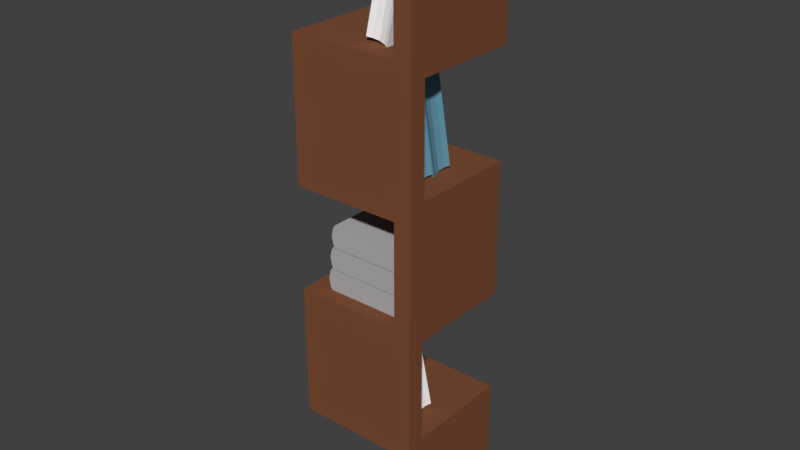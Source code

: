 # Source: kitapl_k2.blend  (saved by Blender 2.79.0; exported with 4.5.12 LTS)
import bpy
from mathutils import Matrix  # noqa: F401  (used for matrix-valued properties, if any)

bpy.ops.wm.read_factory_settings(use_empty=True)
scene = bpy.context.scene
scene.name = 'Scene'

# ---- collections
col_collection_1 = bpy.data.collections.new('Collection 1'); scene.collection.children.link(col_collection_1)

# ---- materials (node trees are filled in below, after node groups)
mat_material_004 = bpy.data.materials.new('Material.004')
mat_material_004.alpha_threshold = 0.0
mat_material_004.use_transparent_shadow = False
mat_material_004.diffuse_color = (1.0, 1.0, 1.0, 1.0)
mat_material_004.roughness = 0.5
mat_material_003 = bpy.data.materials.new('Material.003')
mat_material_003.alpha_threshold = 0.0
mat_material_003.use_transparent_shadow = False
mat_material_003.diffuse_color = (0.448, 0.448, 0.448, 1.0)
mat_material_003.roughness = 0.5
mat_material_002 = bpy.data.materials.new('Material.002')
mat_material_002.alpha_threshold = 0.0
mat_material_002.use_transparent_shadow = False
mat_material_002.diffuse_color = (0.1456, 0.3363, 0.4575, 1.0)
mat_material_002.roughness = 0.5
mat_material_001 = bpy.data.materials.new('Material.001')
mat_material_001.alpha_threshold = 0.0
mat_material_001.use_transparent_shadow = False
mat_material_001.diffuse_color = (1.0, 1.0, 1.0, 1.0)
mat_material_001.roughness = 0.5
mat_material = bpy.data.materials.new('Material')
mat_material.alpha_threshold = 0.0
mat_material.use_transparent_shadow = False
mat_material.diffuse_color = (0.2079, 0.07756, 0.03707, 1.0)
mat_material.roughness = 0.5
mat_material.line_color = (0.0, 0.0, 0.0, 1.0)

# ---- material node trees

# ---- world
world_world = bpy.data.worlds.new('World'); scene.world = world_world
world_world.color = (0.05088, 0.05088, 0.05088)
world_world.use_sun_shadow = False
world_world.sun_shadow_jitter_overblur = 0.0
world_world.cycles.sampling_method = 'MANUAL'

# ---- meshes
me_cube_004 = bpy.data.meshes.new('Cube.004')
me_cube_004.from_pydata([(-1.0, -1.0, -1.0), (-1.0, -1.0, 1.0), (-1.0, 1.0, -1.0), (-1.0, 1.0, 1.0), (1.0, -1.0, -1.0), (1.0, -1.0, 1.0), (1.0, 1.0, -1.0), (1.0, 1.0, 1.0), (1.047, 0.6582, -1.0), (1.047, -0.6582, -1.0), (0.473, -2.156e-08, -1.0), (1.084, 5.136e-08, -1.0), (1.047, -0.6582, 1.0), (1.047, 0.6582, 1.0), (0.473, -2.156e-08, 1.0), (1.084, -8.246e-09, 1.0), (-0.9424, -0.5808, -1.0), (-0.9424, 0.5808, -1.0), (-0.2763, -2.156e-08, -1.0), (-0.9093, 2.156e-08, -1.0), (-0.9424, 0.5808, 1.0), (-0.9424, -0.5808, 1.0), (-0.2763, -2.156e-08, 1.0), (-0.9093, 2.156e-08, 1.0)], [], [(16, 18, 10, 9, 4, 0), (2, 3, 7, 6), (4, 5, 1, 0), (17, 20, 3, 2), (12, 14, 22, 21, 1, 5), (9, 12, 5, 4), (7, 3, 20, 22, 14, 13), (2, 6, 8, 10, 18, 17), (8, 11, 10), (11, 9, 10), (12, 15, 14), (15, 13, 14), (12, 9, 11, 15), (15, 11, 8, 13), (6, 7, 13, 8), (16, 19, 18), (19, 17, 18), (20, 23, 22), (23, 21, 22), (20, 17, 19, 23), (23, 19, 16, 21), (0, 1, 21, 16)])
me_cube_004.materials.append(mat_material_004)
me_cube_004.use_remesh_preserve_volume = False
me_cube_004.use_remesh_preserve_attributes = False
me_cube_004.use_mirror_vertex_groups = False
me_cube_004.update()
me_cube_003 = bpy.data.meshes.new('Cube.003')
me_cube_003.from_pydata([(-1.0, -1.0, -1.0), (-1.0, -1.0, 1.0), (-1.0, 1.0, -1.0), (-1.0, 1.0, 1.0), (1.0, -1.0, -1.0), (1.0, -1.0, 1.0), (1.0, 1.0, -1.0), (1.0, 1.0, 1.0), (1.047, 0.6582, -1.0), (1.047, -0.6582, -1.0), (0.473, -2.156e-08, -1.0), (1.084, 5.136e-08, -1.0), (1.047, -0.6582, 1.0), (1.047, 0.6582, 1.0), (0.473, -2.156e-08, 1.0), (1.084, -8.246e-09, 1.0), (-0.9424, -0.5808, -1.0), (-0.9424, 0.5808, -1.0), (-0.2763, -2.156e-08, -1.0), (-0.9093, 2.156e-08, -1.0), (-0.9424, 0.5808, 1.0), (-0.9424, -0.5808, 1.0), (-0.2763, -2.156e-08, 1.0), (-0.9093, 2.156e-08, 1.0)], [], [(16, 18, 10, 9, 4, 0), (2, 3, 7, 6), (4, 5, 1, 0), (17, 20, 3, 2), (12, 14, 22, 21, 1, 5), (9, 12, 5, 4), (7, 3, 20, 22, 14, 13), (2, 6, 8, 10, 18, 17), (8, 11, 10), (11, 9, 10), (12, 15, 14), (15, 13, 14), (12, 9, 11, 15), (15, 11, 8, 13), (6, 7, 13, 8), (16, 19, 18), (19, 17, 18), (20, 23, 22), (23, 21, 22), (20, 17, 19, 23), (23, 19, 16, 21), (0, 1, 21, 16)])
me_cube_003.materials.append(mat_material_003)
me_cube_003.use_remesh_preserve_volume = False
me_cube_003.use_remesh_preserve_attributes = False
me_cube_003.use_mirror_vertex_groups = False
me_cube_003.update()
me_cube_002 = bpy.data.meshes.new('Cube.002')
me_cube_002.from_pydata([(-1.0, -2.092, -0.9378), (-1.0, -0.3769, 1.025), (-1.0, -0.1293, -1.025), (-1.0, 1.585, 0.9378), (1.0, -2.092, -0.9378), (1.0, -0.3769, 1.025), (1.0, -0.1293, -1.025), (1.0, 1.585, 0.9378), (1.047, -0.4647, -1.01), (1.047, -1.756, -0.9526), (0.473, -1.111, -0.9812), (1.084, -1.111, -0.9812), (1.047, -0.04156, 1.01), (1.047, 1.25, 0.9526), (0.473, 0.6043, 0.9812), (1.084, 0.6043, 0.9812), (-0.9424, -1.68, -0.956), (-0.9424, -0.5406, -1.006), (-0.2763, -1.111, -0.9812), (-0.9093, -1.111, -0.9812), (-0.9424, 1.174, 0.956), (-0.9424, 0.03438, 1.006), (-0.2763, 0.6043, 0.9812), (-0.9093, 0.6043, 0.9812)], [], [(16, 18, 10, 9, 4, 0), (2, 3, 7, 6), (4, 5, 1, 0), (17, 20, 3, 2), (12, 14, 22, 21, 1, 5), (9, 12, 5, 4), (7, 3, 20, 22, 14, 13), (2, 6, 8, 10, 18, 17), (8, 11, 10), (11, 9, 10), (12, 15, 14), (15, 13, 14), (12, 9, 11, 15), (15, 11, 8, 13), (6, 7, 13, 8), (16, 19, 18), (19, 17, 18), (20, 23, 22), (23, 21, 22), (20, 17, 19, 23), (23, 19, 16, 21), (0, 1, 21, 16)])
me_cube_002.materials.append(mat_material_002)
me_cube_002.use_remesh_preserve_volume = False
me_cube_002.use_remesh_preserve_attributes = False
me_cube_002.use_mirror_vertex_groups = False
me_cube_002.update()
me_cube_001 = bpy.data.meshes.new('Cube.001')
me_cube_001.from_pydata([(-1.0, -1.0, -1.0), (-1.0, -1.0, 1.0), (-1.0, 1.0, -1.0), (-1.0, 1.0, 1.0), (1.0, -1.0, -1.0), (1.0, -1.0, 1.0), (1.0, 1.0, -1.0), (1.0, 1.0, 1.0), (1.047, 0.6582, -1.0), (1.047, -0.6582, -1.0), (0.473, -2.156e-08, -1.0), (1.084, 5.136e-08, -1.0), (1.047, -0.6582, 1.0), (1.047, 0.6582, 1.0), (0.473, -2.156e-08, 1.0), (1.084, -8.246e-09, 1.0), (-0.9424, -0.5808, -1.0), (-0.9424, 0.5808, -1.0), (-0.2763, -2.156e-08, -1.0), (-0.9093, 2.156e-08, -1.0), (-0.9424, 0.5808, 1.0), (-0.9424, -0.5808, 1.0), (-0.2763, -2.156e-08, 1.0), (-0.9093, 2.156e-08, 1.0)], [], [(16, 18, 10, 9, 4, 0), (2, 3, 7, 6), (4, 5, 1, 0), (17, 20, 3, 2), (12, 14, 22, 21, 1, 5), (9, 12, 5, 4), (7, 3, 20, 22, 14, 13), (2, 6, 8, 10, 18, 17), (8, 11, 10), (11, 9, 10), (12, 15, 14), (15, 13, 14), (12, 9, 11, 15), (15, 11, 8, 13), (6, 7, 13, 8), (16, 19, 18), (19, 17, 18), (20, 23, 22), (23, 21, 22), (20, 17, 19, 23), (23, 19, 16, 21), (0, 1, 21, 16)])
me_cube_001.materials.append(mat_material_001)
me_cube_001.use_remesh_preserve_volume = False
me_cube_001.use_remesh_preserve_attributes = False
me_cube_001.use_mirror_vertex_groups = False
me_cube_001.update()
me_cube = bpy.data.meshes.new('Cube')
me_cube.from_pydata([(1.0, 1.0, -3.476), (1.0, -1.0, -3.476), (-1.0, -1.0, -3.476), (-1.0, 1.0, -3.476), (1.0, 1.0, -1.476), (1.0, -1.0, -1.476), (-1.0, -1.0, -1.476), (-1.0, 1.0, -1.476), (0.7305, 1.0, -3.476), (0.7305, -1.0, -3.476), (0.7305, 1.0, -1.476), (0.7305, -1.0, -1.476), (1.0, 1.0, 12.34), (1.0, -1.0, 12.34), (0.7305, 1.0, 12.34), (0.7305, -1.0, 12.34), (1.0, -0.7218, -3.476), (-1.0, -0.7218, -3.476), (1.0, -0.7218, -1.476), (-1.0, -0.7218, -1.476), (0.7305, -0.7218, -1.476), (0.7305, -0.7218, -3.476), (1.0, -0.7218, 12.34), (0.7305, -0.7218, 12.34), (1.0, -1.0, -18.61), (-1.0, -1.0, -18.61), (0.7305, -1.0, -18.61), (1.0, -0.7218, -18.61), (-1.0, -0.7218, -18.61), (0.7305, -0.7218, -18.61), (-1.0, -0.7218, -16.5), (-1.0, -1.0, -16.5), (1.0, -0.7218, -16.5), (0.7305, -0.7218, -16.5), (0.7305, -1.0, -16.5), (1.0, -1.0, -16.5), (1.0, 0.9995, -18.61), (-1.0, 0.9995, -18.61), (0.7305, 0.9995, -18.61), (-1.0, 0.9995, -16.5), (1.0, 0.9995, -16.5), (0.7305, 0.9995, -16.5), (1.0, -1.0, -33.18), (0.7305, -1.0, -33.18), (1.0, -0.7218, -33.18), (0.7305, -0.7218, -33.18), (1.0, 0.9995, -33.18), (0.7305, 0.9995, -33.18), (1.0, 0.9995, -31.29), (0.7305, 0.9995, -31.29), (0.7305, -0.7218, -31.29), (0.7305, -1.0, -31.29), (1.0, -1.0, -31.29), (1.0, -0.7218, -31.29), (-0.9871, -1.0, -33.18), (-0.9871, -0.7218, -33.18), (-0.9871, 0.9995, -33.18), (-0.9871, 0.9995, -31.29), (-0.9871, -0.7218, -31.29), (-0.9871, -1.0, -31.29), (1.0, -1.0, -47.88), (0.7305, -1.0, -47.88), (1.0, -0.7218, -47.88), (0.7305, -0.7218, -47.88), (-0.9871, -1.0, -47.88), (-0.9871, -0.7218, -47.88), (-0.9871, -0.7218, -46.08), (-0.9871, -1.0, -46.08), (0.7305, -1.0, -46.08), (1.0, -1.0, -46.08), (1.0, -0.7218, -46.08), (0.7305, -0.7218, -46.08), (1.0, 0.9969, -47.88), (0.7305, 0.9969, -47.88), (-0.9871, 0.9969, -47.88), (-0.9871, 0.9969, -46.08), (1.0, 0.9969, -46.08), (0.7305, 0.9969, -46.08), (1.0, -1.0, -60.0), (0.7305, -1.0, -60.0), (1.0, -0.7218, -60.0), (0.7305, -0.7218, -60.0), (1.0, 0.9969, -60.0), (0.7305, 0.9969, -60.0)], [], [(33, 32, 40, 41), (20, 19, 6, 11), (16, 18, 5, 1), (9, 11, 6, 2), (17, 19, 7, 3), (10, 8, 3, 7), (4, 0, 8, 10), (1, 5, 11, 9), (20, 11, 15, 23), (31, 30, 28, 25), (22, 23, 15, 13), (4, 10, 14, 12), (18, 4, 12, 22), (11, 5, 13, 15), (5, 18, 22, 13), (12, 14, 23, 22), (0, 16, 21, 8), (10, 20, 23, 14), (2, 6, 19, 17), (0, 4, 18, 16), (10, 7, 19, 20), (8, 21, 17, 3), (29, 26, 25, 28), (43, 51, 59, 54), (34, 31, 25, 26), (49, 48, 46, 47), (35, 34, 26, 24), (32, 35, 24, 27), (16, 1, 35, 32), (1, 9, 34, 35), (17, 21, 33, 30), (9, 2, 31, 34), (2, 17, 30, 31), (21, 16, 32, 33), (41, 40, 36, 38), (39, 41, 38, 37), (32, 27, 36, 40), (29, 28, 37, 38), (28, 30, 39, 37), (30, 33, 41, 39), (68, 67, 64, 61), (44, 45, 47, 46), (47, 45, 55, 56), (52, 51, 43, 42), (53, 52, 42, 44), (48, 53, 44, 46), (36, 27, 53, 48), (27, 24, 52, 53), (24, 26, 51, 52), (29, 38, 49, 50), (38, 36, 48, 49), (26, 29, 50, 51), (59, 58, 55, 54), (58, 57, 56, 55), (67, 66, 65, 64), (49, 47, 56, 57), (51, 50, 58, 59), (50, 49, 57, 58), (63, 73, 83, 81), (63, 61, 64, 65), (70, 69, 60, 62), (63, 65, 74, 73), (69, 68, 61, 60), (65, 66, 75, 74), (55, 45, 71, 66), (42, 43, 68, 69), (45, 44, 70, 71), (44, 42, 69, 70), (54, 55, 66, 67), (43, 54, 67, 68), (77, 76, 72, 73), (75, 77, 73, 74), (71, 70, 76, 77), (66, 71, 77, 75), (70, 62, 72, 76), (60, 61, 79, 78), (80, 78, 79, 81), (80, 81, 83, 82), (72, 62, 80, 82), (61, 63, 81, 79), (62, 60, 78, 80), (73, 72, 82, 83)])
me_cube.materials.append(mat_material)
me_cube.use_remesh_preserve_volume = False
me_cube.use_remesh_preserve_attributes = False
me_cube.use_mirror_vertex_groups = False
me_cube.update()

# ---- objects
ob_cube_004 = bpy.data.objects.new('Cube.004', me_cube_004)
ob_cube_003 = bpy.data.objects.new('Cube.003', me_cube_003)
ob_cube_002 = bpy.data.objects.new('Cube.002', me_cube_002)
ob_cube_001 = bpy.data.objects.new('Cube.001', me_cube_001)
ob_cube = bpy.data.objects.new('Cube', me_cube)

# ---- transforms, parenting, visibility, modifiers, constraints
ob_cube_004.location = (-0.001074, -0.3744, 1.8)
ob_cube_004.rotation_euler = (-0.2187, 7.069e-08, 3.142)
ob_cube_004.scale = (0.635, 0.1769, 0.786)
ob_cube_004.lineart.crease_threshold = 0.0
ob_cube_003.location = (-0.001074, 0.01639, 3.089)
ob_cube_003.rotation_euler = (-1.571, 3.258e-07, 3.142)
ob_cube_003.scale = (0.635, 0.1769, 0.786)
ob_cube_003.lineart.crease_threshold = 0.0
_m = ob_cube_003.modifiers.new('Array', 'ARRAY')
_m.count = 3
_m.constant_offset_displace = (0.0, 0.0, 0.0)
_m.relative_offset_displace = (-0.04, -1.04, 0.01)
ob_cube_002.location = (-0.001074, -0.4433, 5.613)
ob_cube_002.rotation_euler = (0.0, -0.0, 3.142)
ob_cube_002.scale = (0.635, 0.1769, 0.786)
ob_cube_002.lineart.crease_threshold = 0.0
_m = ob_cube_002.modifiers.new('Array', 'ARRAY')
_m.constant_offset_displace = (0.0, 0.0, 0.0)
_m.relative_offset_displace = (0.0, -0.59, 0.0)
ob_cube_001.location = (0.3786, -0.07862, 7.568)
ob_cube_001.rotation_euler = (0.2164, -9.384e-09, 1.571)
ob_cube_001.scale = (0.635, 0.1769, 0.786)
ob_cube_001.lineart.crease_threshold = 0.0
ob_cube.location = (0.0, 0.0, 6.952)
ob_cube.scale = (1.0, 1.0, 0.1292)
ob_cube.lock_rotations_4d = False
ob_cube.empty_display_type = 'ARROWS'
ob_cube.lineart.crease_threshold = 0.0

# ---- collection membership
col_collection_1.objects.link(ob_cube_004)
col_collection_1.objects.link(ob_cube_003)
col_collection_1.objects.link(ob_cube_002)
col_collection_1.objects.link(ob_cube_001)
col_collection_1.objects.link(ob_cube)

# ---- scene / render settings (as saved in the file)
scene.frame_start = 1; scene.frame_end = 250; scene.frame_set(1)
scene.render.engine = 'BLENDER_EEVEE_NEXT'
scene.render.resolution_percentage = 50
scene.render.dither_intensity = 0.0
scene.cycles.use_denoising = False
scene.cycles.samples = 128
scene.cycles.sampling_pattern = 'TABULATED_SOBOL'
scene.cycles.use_adaptive_sampling = False
scene.cycles.use_light_tree = False
scene.cycles.blur_glossy = 0.0
scene.cycles.sample_clamp_indirect = 0.0
scene.view_settings.view_transform = 'Standard'
bpy.context.view_layer.update()

# ---- added for rendering (the .blend has no active camera and no usable light): camera, sun
cam_auto = bpy.data.cameras.new('AutoCamera')
cam_auto.lens = 50.0
cam_auto.sensor_width = 36.0
cam_auto.clip_end = 1000.0
ob_auto_camera = bpy.data.objects.new('AutoCamera', cam_auto)
scene.collection.objects.link(ob_auto_camera)
ob_auto_camera.location = (9.03424, -10.8411, 11.1006)
ob_auto_camera.rotation_euler = (1.09748, -7.21219e-08, 0.694738)
scene.camera = ob_auto_camera
light_auto_sun = bpy.data.lights.new('AutoSun', 'SUN')
light_auto_sun.energy = 3.0
light_auto_sun.angle = 0.0523599
ob_auto_sun = bpy.data.objects.new('AutoSun', light_auto_sun)
scene.collection.objects.link(ob_auto_sun)
ob_auto_sun.rotation_euler = (0.872665, 0.174533, 0.523599)
bpy.context.view_layer.update()
